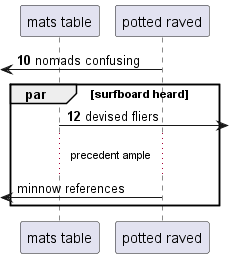

The diagram above was rendered by PlantUML. Its source (embedded in the PNG):
@startuml
participant "mats table" as 0
participant "potted raved" as 1
autonumber 10 2
 [<- 1: nomads confusing
par surfboard heard
0 ->] : devised fliers
autonumber stop
...precedent ample...
 [<- 1: minnow references
end
@enduml